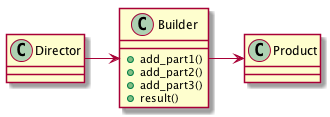

The diagram above was rendered by PlantUML. Its source (embedded in the PNG):
@startuml

Builder <--R Director
Product <--R Builder

class Builder {
+ add_part1()
+ add_part2()
+ add_part3()
+ result()
}

@enduml